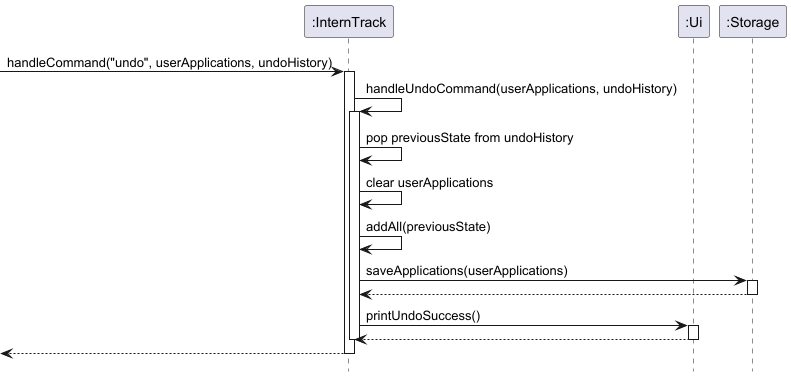

The diagram above was rendered by PlantUML. Its source (embedded in the PNG):
@startuml
hide footbox

participant ":InternTrack" as InternTrack
participant ":Ui" as Ui
participant ":Storage" as Storage

[-> InternTrack : handleCommand("undo", userApplications, undoHistory)
activate InternTrack

InternTrack -> InternTrack : handleUndoCommand(userApplications, undoHistory)
activate InternTrack
InternTrack -> InternTrack : pop previousState from undoHistory
InternTrack -> InternTrack : clear userApplications
InternTrack -> InternTrack : addAll(previousState)

InternTrack -> Storage : saveApplications(userApplications)
activate Storage
Storage --> InternTrack
deactivate Storage

InternTrack -> Ui : printUndoSuccess()
activate Ui
Ui --> InternTrack
deactivate Ui

deactivate InternTrack
[<-- InternTrack
deactivate InternTrack
@enduml